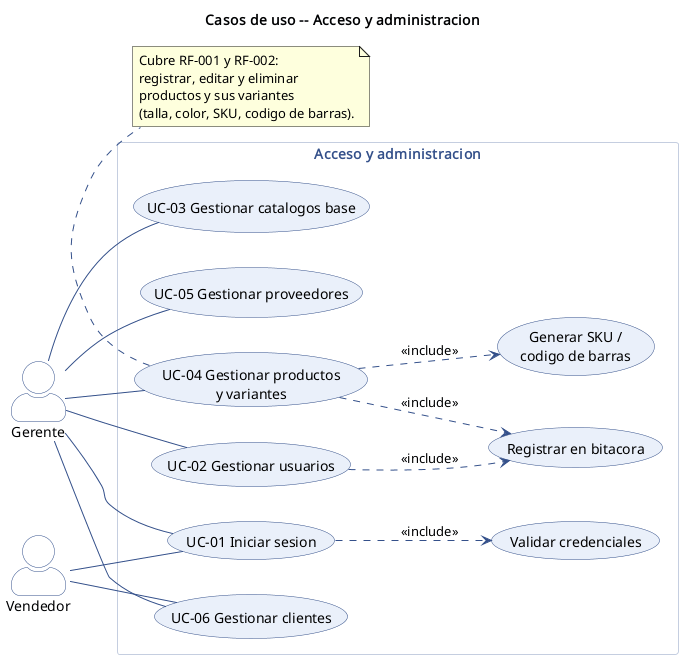

The diagram above was rendered by PlantUML. Its source (embedded in the PNG):
@startuml cu-administracion
' Modulo: Acceso y administracion
!include _estilo.iuml
title Casos de uso -- Acceso y administracion

left to right direction

actor "Gerente"  as G
actor "Vendedor" as V

rectangle "Acceso y administracion" {
  usecase "UC-01 Iniciar sesion"            as UC01
  usecase "UC-02 Gestionar usuarios"        as UC02
  usecase "UC-03 Gestionar catalogos base"  as UC03
  usecase "UC-04 Gestionar productos\ny variantes" as UC04
  usecase "UC-05 Gestionar proveedores"     as UC05
  usecase "UC-06 Gestionar clientes"        as UC06

  usecase "Validar credenciales"            as VAL
  usecase "Registrar en bitacora"           as AUD
  usecase "Generar SKU /\ncodigo de barras" as SKU
}

G -- UC02
G -- UC03
G -- UC04
G -- UC05
G -- UC06
G -- UC01
V -- UC01
V -- UC06

UC01 ..> VAL : <<include>>
UC02 ..> AUD : <<include>>
UC04 ..> SKU : <<include>>
UC04 ..> AUD : <<include>>

note bottom of UC04
  Cubre RF-001 y RF-002:
  registrar, editar y eliminar
  productos y sus variantes
  (talla, color, SKU, codigo de barras).
end note

@enduml